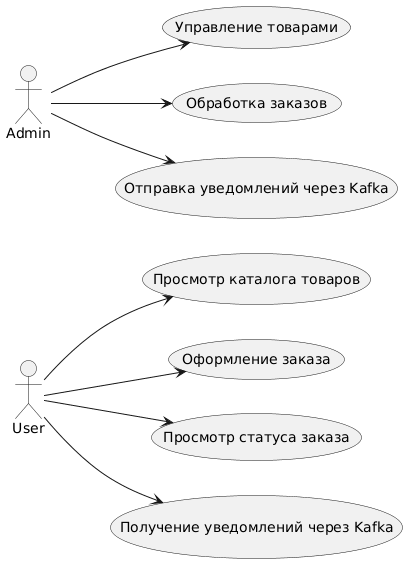

The diagram above was rendered by PlantUML. Its source (embedded in the PNG):
@startuml
left to right direction
actor User
actor Admin

User --> (Просмотр каталога товаров)
User --> (Оформление заказа)
User --> (Просмотр статуса заказа)
User --> (Получение уведомлений через Kafka)

Admin --> (Управление товарами)
Admin --> (Обработка заказов)
Admin --> (Отправка уведомлений через Kafka)
@enduml